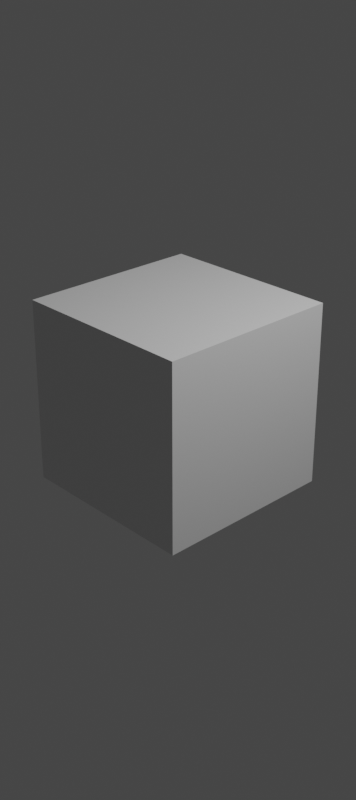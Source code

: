 # Source: Tripster.blend  (saved by Blender 2.80.75; exported with 4.5.12 LTS)
import bpy
from mathutils import Matrix  # noqa: F401  (used for matrix-valued properties, if any)

bpy.ops.wm.read_factory_settings(use_empty=True)
scene = bpy.context.scene
scene.name = 'Scene'

# ---- collections
col_collection = bpy.data.collections.new('Collection'); scene.collection.children.link(col_collection)

# ---- materials (node trees are filled in below, after node groups)
mat_material = bpy.data.materials.new('Material')
mat_material.alpha_threshold = 0.0
mat_material.use_transparent_shadow = False
mat_material.line_color = (0.0, 0.0, 0.0, 1.0)

# ---- material node trees
mat_material.use_nodes = True; mat_material.node_tree.nodes.clear()
_N = mat_material.node_tree.nodes; _L = mat_material.node_tree.links
n0 = _N.new('ShaderNodeOutputMaterial'); n0.name = 'Material Output'; n0.location = (300, 300)
n1 = _N.new('ShaderNodeBsdfPrincipled'); n1.name = 'Principled BSDF'; n1.location = (10, 300)
n1.distribution = 'GGX'
n1.subsurface_method = 'BURLEY'
n1.inputs[2].default_value = 0.4
n1.inputs[3].default_value = 1.45
n1.inputs[27].default_value = (0.0, 0.0, 0.0, 1.0)
n1.inputs[28].default_value = 1.0
_L.new(n1.outputs[0], n0.inputs[0])
n0.is_active_output = True

# ---- world
world_world = bpy.data.worlds.new('World'); scene.world = world_world
world_world.use_nodes = True; world_world.node_tree.nodes.clear()
_N = world_world.node_tree.nodes; _L = world_world.node_tree.links
n0 = _N.new('ShaderNodeOutputWorld'); n0.name = 'World Output'; n0.location = (300, 300)
n1 = _N.new('ShaderNodeBackground'); n1.name = 'Background'; n1.location = (10, 300)
n1.inputs[0].default_value = (0.05088, 0.05088, 0.05088, 1.0)
_L.new(n1.outputs[0], n0.inputs[0])
n0.is_active_output = True
world_world.color = (0.05088, 0.05088, 0.05088)
world_world.use_sun_shadow = False
world_world.sun_shadow_jitter_overblur = 0.0

# ---- cameras
cam_camera = bpy.data.cameras.new('Camera')
cam_camera.clip_end = 100.0
cam_camera.ortho_scale = 7.314

# ---- lights
light_light = bpy.data.lights.new('Light', 'POINT')
light_light.transmission_factor = 0.0
light_light.energy = 1000.0
light_light.shadow_soft_size = 0.1
light_light.shadow_maximum_resolution = 0.006
light_light.use_absolute_resolution = True

# ---- meshes
me_cube = bpy.data.meshes.new('Cube')
me_cube.from_pydata([(1.0, 1.0, 1.0), (1.0, 1.0, -1.0), (1.0, -1.0, 1.0), (1.0, -1.0, -1.0), (-1.0, 1.0, 1.0), (-1.0, 1.0, -1.0), (-1.0, -1.0, 1.0), (-1.0, -1.0, -1.0)], [], [(0, 4, 6, 2), (3, 2, 6, 7), (7, 6, 4, 5), (5, 1, 3, 7), (1, 0, 2, 3), (5, 4, 0, 1)])
_uv = me_cube.uv_layers.new(name='UVMap')
_uv.uv.foreach_set('vector', [0.375, 0.0, 0.625, 0.0, 0.625, 0.25, 0.375, 0.25, 0.375, 0.25, 0.625, 0.25, 0.625, 0.5, 0.375, 0.5, 0.375, 0.5, 0.625, 0.5, 0.625, 0.75, 0.375, 0.75, 0.375, 0.75, 0.625, 0.75, 0.625, 1.0, 0.375, 1.0, 0.125, 0.5, 0.375, 0.5, 0.375, 0.75, 0.125, 0.75, 0.625, 0.5, 0.875, 0.5, 0.875, 0.75, 0.625, 0.75])
me_cube.materials.append(mat_material)
me_cube.use_remesh_preserve_volume = False
me_cube.use_remesh_preserve_attributes = False
me_cube.use_mirror_vertex_groups = False
me_cube.update()

# ---- objects
ob_cube = bpy.data.objects.new('Cube', me_cube)
ob_light = bpy.data.objects.new('Light', light_light)
ob_camera = bpy.data.objects.new('Camera', cam_camera)

# ---- transforms, parenting, visibility, modifiers, constraints
ob_cube.location = (0.0, 0.0, 0.0)
ob_cube.lock_rotations_4d = False
ob_cube.empty_display_type = 'ARROWS'
ob_cube.lineart.crease_threshold = 0.0
ob_light.location = (4.076, 1.005, 5.904)
ob_light.rotation_euler = (0.6503, 0.05522, 1.866)
ob_light.lock_rotations_4d = False
ob_light.empty_display_type = 'ARROWS'
ob_light.color = (0.0, 0.0, 0.0, 0.0)
ob_light.lineart.crease_threshold = 0.0
ob_camera.location = (7.359, -6.926, 4.958)
ob_camera.rotation_euler = (1.109, 0.0, 0.8149)
ob_camera.lock_rotations_4d = False
ob_camera.empty_display_type = 'ARROWS'
ob_camera.color = (0.0, 0.0, 0.0, 0.0)
ob_camera.display_type = 'WIRE'
ob_camera.lineart.crease_threshold = 0.0

# ---- collection membership
col_collection.objects.link(ob_cube)
col_collection.objects.link(ob_light)
col_collection.objects.link(ob_camera)

# ---- scene / render settings (as saved in the file)
scene.camera = ob_camera
scene.frame_start = 1; scene.frame_end = 10972; scene.frame_set(136)
scene.render.engine = 'BLENDER_EEVEE_NEXT'
scene.render.image_settings.file_format = 'FFMPEG'
scene.render.image_settings.color_mode = 'RGB'
scene.render.resolution_x = 480
scene.render.fps = 6
scene.render.fps_base = 0.1
scene.cycles.use_denoising = False
scene.cycles.samples = 128
scene.cycles.sampling_pattern = 'TABULATED_SOBOL'
scene.cycles.use_adaptive_sampling = False
scene.cycles.use_light_tree = False
scene.view_settings.view_transform = 'Filmic'
bpy.context.view_layer.update()
